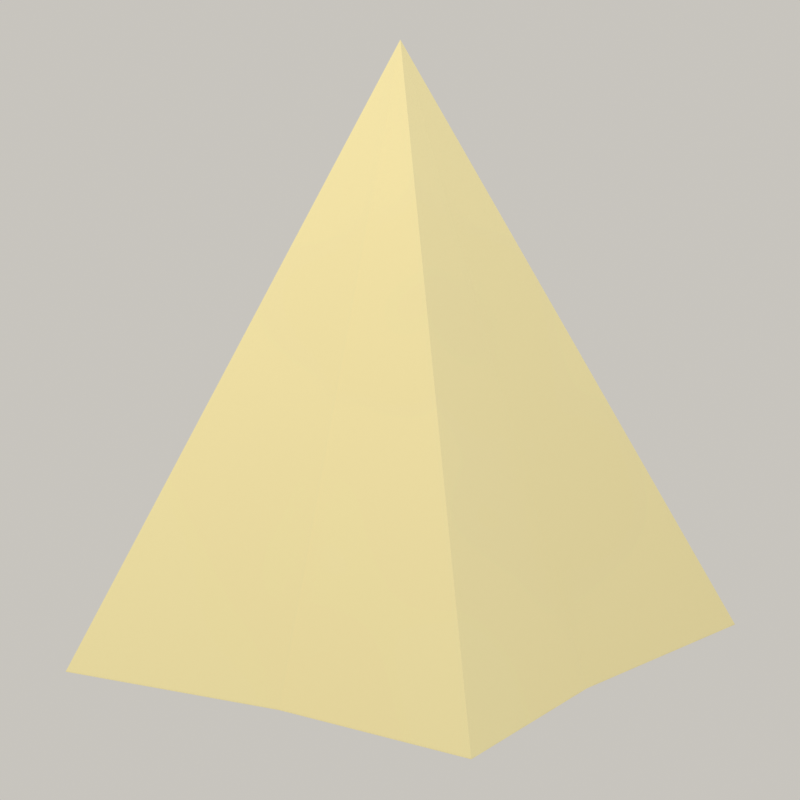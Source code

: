 # Source: runway-light-tip.blend  (saved by Blender 5.1.30; exported with 4.5.12 LTS)
import bpy
from mathutils import Matrix  # noqa: F401  (used for matrix-valued properties, if any)

bpy.ops.wm.read_factory_settings(use_empty=True)
scene = bpy.context.scene
scene.name = 'Scene'

# ---- images (referenced by path relative to the original .blend; pixels are not part of the script)
import os
ASSET_DIR = os.environ.get("B2B_ASSET_DIR", "")  # directory of the original .blend (textures are referenced by path, not embedded)
HERE = os.path.dirname(os.path.abspath(__file__))  # packed textures are extracted next to this script under _unpacked/

def load_image(name, relpath, width, height, colorspace="sRGB"):
    """Load a texture the original file referenced (path relative to the .blend, or extracted next to this script)."""
    p = next((c for c in (os.path.join(HERE, relpath), os.path.join(ASSET_DIR, relpath)) if relpath and os.path.exists(c)), "")
    if p:
        img = bpy.data.images.load(p, check_existing=True)
        img.name = name
    else:  # same state as the original file: an image datablock whose file is absent (Cycles renders it pink)
        img = bpy.data.images.new(name, width, height)
        img.source = "FILE"
        img.filepath = "//" + (relpath or name)
    img.colorspace_settings.name = colorspace
    return img
img_color_png = load_image('color.png', '_unpacked/color.9286a153.png', 1024, 1024, 'sRGB')
img_roughness_png = load_image('roughness.png', '_unpacked/roughness.c9d7fcfe.png', 1024, 1024, 'Non-Color')
img_normal_png = load_image('normal.png', '_unpacked/normal.8e1ec415.png', 1024, 1024, 'Non-Color')

# ---- materials (node trees are filled in below, after node groups)
mat_toy_baked_color_normal_roughness = bpy.data.materials.new('Toy baked color normal roughness')

# ---- material node trees
mat_toy_baked_color_normal_roughness.use_nodes = True; mat_toy_baked_color_normal_roughness.node_tree.nodes.clear()
_N = mat_toy_baked_color_normal_roughness.node_tree.nodes; _L = mat_toy_baked_color_normal_roughness.node_tree.links
n0 = _N.new('ShaderNodeBsdfPrincipled'); n0.name = 'Principled BSDF'; n0.location = (-200, 100)
n0.inputs[13].default_value = 0.18
n0.inputs[20].default_value = 0.27
n1 = _N.new('ShaderNodeOutputMaterial'); n1.name = 'Material Output'; n1.location = (200, 100)
n2 = _N.new('ShaderNodeTexImage'); n2.name = 'Color map'; n2.location = (0, 0)
n2.image = img_color_png
n3 = _N.new('ShaderNodeTexImage'); n3.name = 'Roughness map'; n3.location = (0, 0)
n3.image = img_roughness_png
n4 = _N.new('ShaderNodeTexImage'); n4.name = 'Normal map'; n4.location = (0, 0)
n4.image = img_normal_png
n5 = _N.new('ShaderNodeNormalMap'); n5.name = 'Normal Map'; n5.location = (0, 0)
n5.uv_map = 'ToyUV'
_L.new(n0.outputs[0], n1.inputs[0])
_L.new(n2.outputs[0], n0.inputs[0])
_L.new(n3.outputs[0], n0.inputs[2])
_L.new(n4.outputs[0], n5.inputs[1])
_L.new(n5.outputs[0], n0.inputs[5])
n1.is_active_output = True

# ---- world
world_cream_studio = bpy.data.worlds.new('Cream studio'); scene.world = world_cream_studio
world_cream_studio.use_nodes = True; world_cream_studio.node_tree.nodes.clear()
_N = world_cream_studio.node_tree.nodes; _L = world_cream_studio.node_tree.links
n0 = _N.new('ShaderNodeBackground'); n0.name = 'Background'; n0.location = (-200, 100)
n0.inputs[0].default_value = (0.956, 0.9216, 0.855, 1.0)
n0.inputs[1].default_value = 0.6
n1 = _N.new('ShaderNodeOutputWorld'); n1.name = 'World Output'; n1.location = (200, 100)
_L.new(n0.outputs[0], n1.inputs[0])
n1.is_active_output = True

# ---- cameras
cam_camera = bpy.data.cameras.new('Camera')
cam_camera.type = 'ORTHO'
cam_camera.ortho_scale = 1.116

# ---- lights
light_warm_softbox = bpy.data.lights.new('Warm softbox', 'AREA')
light_warm_softbox.color = (1.0, 0.9301, 0.807)
light_warm_softbox.energy = 18.63
light_warm_softbox.shape = 'DISK'
light_warm_softbox.size = 0.99
light_cool_soft_fill = bpy.data.lights.new('Cool soft fill', 'AREA')
light_cool_soft_fill.color = (0.8796, 0.9216, 1.0)
light_cool_soft_fill.energy = 4.86
light_cool_soft_fill.shape = 'DISK'
light_cool_soft_fill.size = 1.17
light_soft_rim = bpy.data.lights.new('Soft rim', 'AREA')
light_soft_rim.color = (1.0, 0.956, 0.8632)
light_soft_rim.energy = 6.48
light_soft_rim.shape = 'DISK'
light_soft_rim.size = 0.99

# ---- meshes
me_runway_light_tip_001 = bpy.data.meshes.new('runway-light-tip.001')
me_runway_light_tip_001.from_pydata([(-0.3375, -0.3375, 3.1), (0.0, -0.3105, 3.1), (0.3375, -0.3375, 3.1), (0.3105, 0.0, 3.1), (0.3375, 0.3375, 3.1), (0.0, 0.3105, 3.1), (-0.3375, 0.3375, 3.1), (-0.3105, 0.0, 3.1), (0.0, 0.0, 4.0)], [], [(7, 3, 1), (0, 1, 8), (1, 2, 8), (2, 3, 8), (3, 4, 8), (4, 5, 8), (5, 6, 8), (6, 7, 8), (7, 0, 8), (7, 6, 5), (5, 4, 3), (3, 2, 1), (1, 0, 7), (7, 5, 3)])
me_runway_light_tip_001.polygons.foreach_set('use_smooth', [True] * 14)
_k = set([(0, 1), (0, 7), (0, 8), (1, 2), (1, 8), (2, 3), (2, 8), (3, 4), (3, 8), (4, 5), (4, 8), (5, 6), (5, 8), (6, 7), (6, 8), (7, 8)])
me_runway_light_tip_001.attributes.new('sharp_edge', 'BOOLEAN', 'EDGE').data.foreach_set('value', [ (min(e.vertices), max(e.vertices)) in _k for e in me_runway_light_tip_001.edges])
_uv = me_runway_light_tip_001.uv_layers.new(name='ToyUV')
_uv.uv.foreach_set('vector', [0.8255, 0.02434, 0.8255, 0.3256, 0.6748, 0.175, 0.3194, 0.5046, 0.1661, 0.4463, 0.3194, 0.009937, 0.1661, 0.4463, 0.01002, 0.396, 0.3194, 0.009937, 0.01107, 0.7712, 0.01534, 0.6073, 0.4778, 0.6073, 0.01534, 0.6073, 0.01107, 0.4433, 0.4778, 0.6073, 0.9053, 0.9053, 0.7414, 0.9011, 0.7414, 0.4386, 0.7414, 0.9011, 0.5774, 0.9053, 0.7414, 0.4386, 0.6421, 0.643, 0.4889, 0.5846, 0.6421, 0.1483, 0.4889, 0.5846, 0.3328, 0.5343, 0.6421, 0.1483, 0.8255, 0.02434, 0.9892, 0.01124, 0.9761, 0.175, 0.9761, 0.175, 0.9892, 0.3387, 0.8255, 0.3256, 0.8255, 0.3256, 0.6617, 0.3387, 0.6748, 0.175, 0.6748, 0.175, 0.6617, 0.01124, 0.8255, 0.02434, 0.8255, 0.02434, 0.9761, 0.175, 0.8255, 0.3256])
me_runway_light_tip_001.materials.append(mat_toy_baked_color_normal_roughness)
me_runway_light_tip_001.update()
me_runway_light_tip_001.normals_split_custom_set([tuple(v) for v in zip(*[iter([1.38e-07, 0.0, -1.0, -1.38e-07, 0.0, -1.0, -1.38e-07, 0.0, -1.0, 0.07541, -0.9426, 0.3252, 0.07541, -0.9426, 0.3252, 0.07541, -0.9426, 0.3252, -0.07541, -0.9426, 0.3252, -0.07541, -0.9426, 0.3252, -0.07541, -0.9426, 0.3252, 0.9426, 0.07541, 0.3252, 0.9426, 0.07541, 0.3252, 0.9426, 0.07541, 0.3252, 0.9426, -0.07541, 0.3252, 0.9426, -0.07541, 0.3252, 0.9426, -0.07541, 0.3252, -0.07541, 0.9426, 0.3252, -0.07541, 0.9426, 0.3252, -0.07541, 0.9426, 0.3252, 0.07541, 0.9426, 0.3252, 0.07541, 0.9426, 0.3252, 0.07541, 0.9426, 0.3252, -0.9426, -0.07541, 0.3252, -0.9426, -0.07541, 0.3252, -0.9426, -0.07541, 0.3252, -0.9426, 0.07541, 0.3252, -0.9426, 0.07541, 0.3252, -0.9426, 0.07541, 0.3252, 1.38e-07, 0.0, -1.0, 5.266e-07, 0.0, -1.0, 1.38e-07, 0.0, -1.0, 1.38e-07, 0.0, -1.0, 0.0, 0.0, -1.0, -1.38e-07, 0.0, -1.0, -1.38e-07, 0.0, -1.0, -5.266e-07, 0.0, -1.0, -1.38e-07, 0.0, -1.0, -1.38e-07, 0.0, -1.0, 0.0, 0.0, -1.0, 1.38e-07, 0.0, -1.0, 1.38e-07, 0.0, -1.0, 1.38e-07, 0.0, -1.0, -1.38e-07, 0.0, -1.0])] * 3)])

# ---- objects
ob_runway_light_tip = bpy.data.objects.new('runway-light-tip', me_runway_light_tip_001)
ob_concept_three_quarter_camera = bpy.data.objects.new('Concept three-quarter camera', cam_camera)
ob_warm_softbox = bpy.data.objects.new('Warm softbox', light_warm_softbox)
ob_cool_soft_fill = bpy.data.objects.new('Cool soft fill', light_cool_soft_fill)
ob_soft_rim = bpy.data.objects.new('Soft rim', light_soft_rim)

# ---- transforms, parenting, visibility, modifiers, constraints
ob_runway_light_tip.location = (0.0, 0.0, 0.0)
ob_runway_light_tip.color = (0.8, 0.8, 0.8, 1.0)
ob_runway_light_tip.cycles.shadow_terminator_offset = 0.15
ob_runway_light_tip.cycles.shadow_terminator_geometry_offset = 0.25
ob_concept_three_quarter_camera.location = (1.633, -2.513, 4.523)
ob_concept_three_quarter_camera.rotation_euler = (1.232, 4.113e-08, 0.5764)
ob_warm_softbox.location = (-1.08, -1.44, 5.278)
ob_warm_softbox.rotation_euler = (0.8058, 1.784e-08, -0.6435)
ob_cool_soft_fill.location = (1.44, -0.504, 4.558)
ob_cool_soft_fill.rotation_euler = (0.9869, 1.684e-08, 1.234)
ob_soft_rim.location = (0.576, 1.44, 5.422)
ob_soft_rim.rotation_euler = (0.6919, 6.417e-08, 2.761)

# ---- collection membership
scene.collection.objects.link(ob_runway_light_tip)
scene.collection.objects.link(ob_concept_three_quarter_camera)
scene.collection.objects.link(ob_warm_softbox)
scene.collection.objects.link(ob_cool_soft_fill)
scene.collection.objects.link(ob_soft_rim)

# ---- scene / render settings (as saved in the file)
scene.camera = ob_concept_three_quarter_camera
scene.frame_start = 1; scene.frame_end = 250; scene.frame_set(1)
scene.render.engine = 'CYCLES'
scene.render.resolution_x = 800
scene.render.resolution_y = 800
scene.render.film_transparent = True
scene.render.bake_bias = 0.0
scene.render.bake_samples = 0
scene.cycles.samples = 64
scene.cycles.sampling_pattern = 'TABULATED_SOBOL'
scene.eevee.use_volume_custom_range = False
scene.view_settings.view_transform = 'Standard'
bpy.context.view_layer.update()
